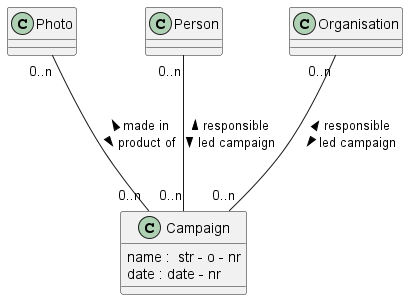

The diagram above was rendered by PlantUML. Its source (embedded in the PNG):
@startuml 
class Campaign
Campaign : name :  str - o - nr
Campaign : date : date - nr

class Photo

class Person

class Organisation

Person "0..n" --- "0..n" Campaign : < responsible \n led campaign >

Organisation "0..n" --- "0..n" Campaign : < responsible \n led campaign >

Photo "0..n" --- "0..n" Campaign : < made in \n product of >


@enduml